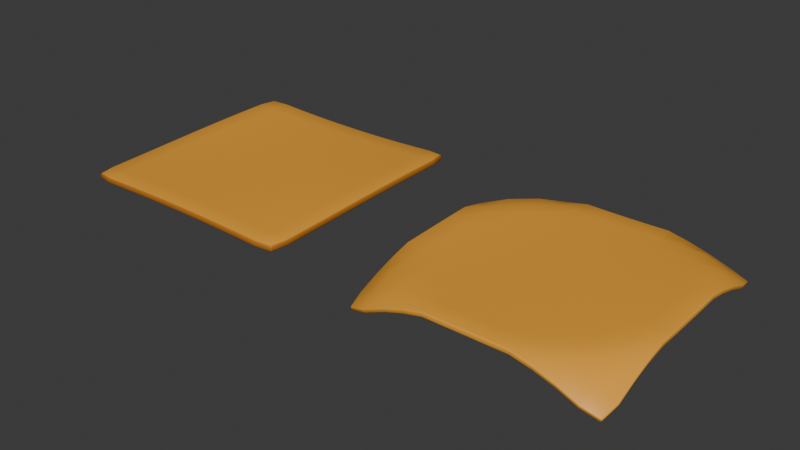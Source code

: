 # Source: cheese_slices.blend  (saved by Blender 5.0.118; exported with 4.5.12 LTS)
import bpy
from mathutils import Matrix  # noqa: F401  (used for matrix-valued properties, if any)

bpy.ops.wm.read_factory_settings(use_empty=True)
scene = bpy.context.scene
scene.name = 'Scene'

# ---- collections
col_collection = bpy.data.collections.new('Collection'); scene.collection.children.link(col_collection)

# ---- materials (node trees are filled in below, after node groups)
mat_golden_american_cheese = bpy.data.materials.new('Golden American cheese')
mat_cheese_slice_edge = bpy.data.materials.new('Cheese slice edge')

# ---- material node trees
mat_golden_american_cheese.use_nodes = True; mat_golden_american_cheese.node_tree.nodes.clear()
_N = mat_golden_american_cheese.node_tree.nodes; _L = mat_golden_american_cheese.node_tree.links
n0 = _N.new('ShaderNodeBsdfPrincipled'); n0.name = 'Principled BSDF'; n0.location = (-200, 100)
n0.inputs[0].default_value = (0.89, 0.39, 0.038, 1.0)
n0.inputs[2].default_value = 0.42
n1 = _N.new('ShaderNodeOutputMaterial'); n1.name = 'Material Output'; n1.location = (200, 100)
_L.new(n0.outputs[0], n1.inputs[0])
n1.is_active_output = True
mat_cheese_slice_edge.use_nodes = True; mat_cheese_slice_edge.node_tree.nodes.clear()
_N = mat_cheese_slice_edge.node_tree.nodes; _L = mat_cheese_slice_edge.node_tree.links
n0 = _N.new('ShaderNodeBsdfPrincipled'); n0.name = 'Principled BSDF'; n0.location = (-200, 100)
n0.inputs[0].default_value = (0.49, 0.17, 0.018, 1.0)
n0.inputs[2].default_value = 0.48
n1 = _N.new('ShaderNodeOutputMaterial'); n1.name = 'Material Output'; n1.location = (200, 100)
_L.new(n0.outputs[0], n1.inputs[0])
n1.is_active_output = True

# ---- world
world_world = bpy.data.worlds.new('World'); scene.world = world_world
world_world.use_nodes = True; world_world.node_tree.nodes.clear()
_N = world_world.node_tree.nodes; _L = world_world.node_tree.links
n0 = _N.new('ShaderNodeOutputWorld'); n0.name = 'World Output'; n0.location = (200, 100)
n1 = _N.new('ShaderNodeBackground'); n1.name = 'Background'; n1.location = (-200, 100)
n1.inputs[0].default_value = (0.05088, 0.05088, 0.05088, 1.0)
_L.new(n1.outputs[0], n0.inputs[0])
n0.is_active_output = True
world_world.color = (0.05088, 0.05088, 0.05088)
world_world.sun_shadow_jitter_overblur = 0.0

# ---- meshes
me_cheese_slice = bpy.data.meshes.new('cheese_slice')
me_cheese_slice.from_pydata([(-0.05254, -0.05254, 0.000768), (-0.045, -0.054, 0.001068), (-0.036, -0.054, 0.001403), (-0.027, -0.054, 0.001664), (-0.018, -0.054, 0.001851), (-0.009, -0.054, 0.001963), (0.0, -0.054, 0.002), (0.009, -0.054, 0.001963), (0.018, -0.054, 0.001851), (0.027, -0.054, 0.001664), (0.036, -0.054, 0.001403), (0.045, -0.054, 0.001068), (0.05254, -0.05254, 0.000768), (-0.054, -0.045, 0.0009323), (-0.045, -0.045, 0.001259), (-0.036, -0.045, 0.001525), (-0.027, -0.045, 0.001733), (-0.018, -0.045, 0.001881), (-0.009, -0.045, 0.00197), (0.0, -0.045, 0.002), (0.009, -0.045, 0.00197), (0.018, -0.045, 0.001881), (0.027, -0.045, 0.001733), (0.036, -0.045, 0.001525), (0.045, -0.045, 0.001259), (0.054, -0.045, 0.0009323), (-0.054, -0.036, 0.001253), (-0.045, -0.036, 0.001481), (-0.036, -0.036, 0.001668), (-0.027, -0.036, 0.001813), (-0.018, -0.036, 0.001917), (-0.009, -0.036, 0.001979), (0.0, -0.036, 0.002), (0.009, -0.036, 0.001979), (0.018, -0.036, 0.001917), (0.027, -0.036, 0.001813), (0.036, -0.036, 0.001668), (0.045, -0.036, 0.001481), (0.054, -0.036, 0.001253), (-0.054, -0.027, 0.001605), (-0.045, -0.027, 0.001726), (-0.036, -0.027, 0.001825), (-0.027, -0.027, 0.001901), (-0.018, -0.027, 0.001956), (-0.009, -0.027, 0.001989), (0.0, -0.027, 0.002), (0.009, -0.027, 0.001989), (0.018, -0.027, 0.001956), (0.027, -0.027, 0.001901), (0.036, -0.027, 0.001825), (0.045, -0.027, 0.001726), (0.054, -0.027, 0.001605), (-0.054, -0.018, 0.001975), (-0.045, -0.018, 0.001983), (-0.036, -0.018, 0.001989), (-0.027, -0.018, 0.001994), (-0.018, -0.018, 0.001997), (-0.009, -0.018, 0.001999), (0.0, -0.018, 0.002), (0.009, -0.018, 0.001999), (0.018, -0.018, 0.001997), (0.027, -0.018, 0.001994), (0.036, -0.018, 0.001989), (0.045, -0.018, 0.001983), (0.054, -0.018, 0.001975), (-0.054, -0.009, 0.002345), (-0.045, -0.009, 0.00224), (-0.036, -0.009, 0.002153), (-0.027, -0.009, 0.002086), (-0.018, -0.009, 0.002038), (-0.009, -0.009, 0.00201), (0.0, -0.009, 0.002), (0.009, -0.009, 0.00201), (0.018, -0.009, 0.002038), (0.027, -0.009, 0.002086), (0.036, -0.009, 0.002153), (0.045, -0.009, 0.00224), (0.054, -0.009, 0.002345), (-0.054, 0.0, 0.002701), (-0.045, 0.0, 0.002487), (-0.036, 0.0, 0.002312), (-0.027, 0.0, 0.002175), (-0.018, 0.0, 0.002078), (-0.009, 0.0, 0.002019), (0.0, 0.0, 0.002), (0.009, 0.0, 0.002019), (0.018, 0.0, 0.002078), (0.027, 0.0, 0.002175), (0.036, 0.0, 0.002312), (0.045, 0.0, 0.002487), (0.054, 0.0, 0.002701), (-0.054, 0.009, 0.003027), (-0.045, 0.009, 0.002713), (-0.036, 0.009, 0.002456), (-0.027, 0.009, 0.002257), (-0.018, 0.009, 0.002114), (-0.009, 0.009, 0.002029), (0.0, 0.009, 0.002), (0.009, 0.009, 0.002029), (0.018, 0.009, 0.002114), (0.027, 0.009, 0.002257), (0.036, 0.009, 0.002456), (0.045, 0.009, 0.002713), (0.054, 0.009, 0.003027), (-0.054, 0.018, 0.003309), (-0.045, 0.018, 0.002909), (-0.036, 0.018, 0.002582), (-0.027, 0.018, 0.002327), (-0.018, 0.018, 0.002145), (-0.009, 0.018, 0.002036), (0.0, 0.018, 0.002), (0.009, 0.018, 0.002036), (0.018, 0.018, 0.002145), (0.027, 0.018, 0.002327), (0.036, 0.018, 0.002582), (0.045, 0.018, 0.002909), (0.054, 0.018, 0.003309), (-0.054, 0.027, 0.003535), (-0.045, 0.027, 0.003066), (-0.036, 0.027, 0.002682), (-0.027, 0.027, 0.002384), (-0.018, 0.027, 0.002171), (-0.009, 0.027, 0.002043), (0.0, 0.027, 0.002), (0.009, 0.027, 0.002043), (0.018, 0.027, 0.002171), (0.027, 0.027, 0.002384), (0.036, 0.027, 0.002682), (0.045, 0.027, 0.003066), (0.054, 0.027, 0.003535), (-0.054, 0.036, 0.003695), (-0.045, 0.036, 0.003177), (-0.036, 0.036, 0.002753), (-0.027, 0.036, 0.002424), (-0.018, 0.036, 0.002188), (-0.009, 0.036, 0.002047), (0.0, 0.036, 0.002), (0.009, 0.036, 0.002047), (0.018, 0.036, 0.002188), (0.027, 0.036, 0.002424), (0.036, 0.036, 0.002753), (0.045, 0.036, 0.003177), (0.054, 0.036, 0.003695), (-0.054, 0.045, 0.003783), (-0.045, 0.045, 0.003238), (-0.036, 0.045, 0.002793), (-0.027, 0.045, 0.002446), (-0.018, 0.045, 0.002198), (-0.009, 0.045, 0.00205), (0.0, 0.045, 0.002), (0.009, 0.045, 0.00205), (0.018, 0.045, 0.002198), (0.027, 0.045, 0.002446), (0.036, 0.045, 0.002793), (0.045, 0.045, 0.003238), (0.054, 0.045, 0.003783), (-0.05254, 0.05254, 0.003702), (-0.045, 0.054, 0.003247), (-0.036, 0.054, 0.002798), (-0.027, 0.054, 0.002449), (-0.018, 0.054, 0.002199), (-0.009, 0.054, 0.00205), (0.0, 0.054, 0.002), (0.009, 0.054, 0.00205), (0.018, 0.054, 0.002199), (0.027, 0.054, 0.002449), (0.036, 0.054, 0.002798), (0.045, 0.054, 0.003247), (0.05254, 0.05254, 0.003702)], [], [(0, 1, 14, 13), (1, 2, 15, 14), (2, 3, 16, 15), (3, 4, 17, 16), (4, 5, 18, 17), (5, 6, 19, 18), (6, 7, 20, 19), (7, 8, 21, 20), (8, 9, 22, 21), (9, 10, 23, 22), (10, 11, 24, 23), (11, 12, 25, 24), (13, 14, 27, 26), (14, 15, 28, 27), (15, 16, 29, 28), (16, 17, 30, 29), (17, 18, 31, 30), (18, 19, 32, 31), (19, 20, 33, 32), (20, 21, 34, 33), (21, 22, 35, 34), (22, 23, 36, 35), (23, 24, 37, 36), (24, 25, 38, 37), (26, 27, 40, 39), (27, 28, 41, 40), (28, 29, 42, 41), (29, 30, 43, 42), (30, 31, 44, 43), (31, 32, 45, 44), (32, 33, 46, 45), (33, 34, 47, 46), (34, 35, 48, 47), (35, 36, 49, 48), (36, 37, 50, 49), (37, 38, 51, 50), (39, 40, 53, 52), (40, 41, 54, 53), (41, 42, 55, 54), (42, 43, 56, 55), (43, 44, 57, 56), (44, 45, 58, 57), (45, 46, 59, 58), (46, 47, 60, 59), (47, 48, 61, 60), (48, 49, 62, 61), (49, 50, 63, 62), (50, 51, 64, 63), (52, 53, 66, 65), (53, 54, 67, 66), (54, 55, 68, 67), (55, 56, 69, 68), (56, 57, 70, 69), (57, 58, 71, 70), (58, 59, 72, 71), (59, 60, 73, 72), (60, 61, 74, 73), (61, 62, 75, 74), (62, 63, 76, 75), (63, 64, 77, 76), (65, 66, 79, 78), (66, 67, 80, 79), (67, 68, 81, 80), (68, 69, 82, 81), (69, 70, 83, 82), (70, 71, 84, 83), (71, 72, 85, 84), (72, 73, 86, 85), (73, 74, 87, 86), (74, 75, 88, 87), (75, 76, 89, 88), (76, 77, 90, 89), (78, 79, 92, 91), (79, 80, 93, 92), (80, 81, 94, 93), (81, 82, 95, 94), (82, 83, 96, 95), (83, 84, 97, 96), (84, 85, 98, 97), (85, 86, 99, 98), (86, 87, 100, 99), (87, 88, 101, 100), (88, 89, 102, 101), (89, 90, 103, 102), (91, 92, 105, 104), (92, 93, 106, 105), (93, 94, 107, 106), (94, 95, 108, 107), (95, 96, 109, 108), (96, 97, 110, 109), (97, 98, 111, 110), (98, 99, 112, 111), (99, 100, 113, 112), (100, 101, 114, 113), (101, 102, 115, 114), (102, 103, 116, 115), (104, 105, 118, 117), (105, 106, 119, 118), (106, 107, 120, 119), (107, 108, 121, 120), (108, 109, 122, 121), (109, 110, 123, 122), (110, 111, 124, 123), (111, 112, 125, 124), (112, 113, 126, 125), (113, 114, 127, 126), (114, 115, 128, 127), (115, 116, 129, 128), (117, 118, 131, 130), (118, 119, 132, 131), (119, 120, 133, 132), (120, 121, 134, 133), (121, 122, 135, 134), (122, 123, 136, 135), (123, 124, 137, 136), (124, 125, 138, 137), (125, 126, 139, 138), (126, 127, 140, 139), (127, 128, 141, 140), (128, 129, 142, 141), (130, 131, 144, 143), (131, 132, 145, 144), (132, 133, 146, 145), (133, 134, 147, 146), (134, 135, 148, 147), (135, 136, 149, 148), (136, 137, 150, 149), (137, 138, 151, 150), (138, 139, 152, 151), (139, 140, 153, 152), (140, 141, 154, 153), (141, 142, 155, 154), (143, 144, 157, 156), (144, 145, 158, 157), (145, 146, 159, 158), (146, 147, 160, 159), (147, 148, 161, 160), (148, 149, 162, 161), (149, 150, 163, 162), (150, 151, 164, 163), (151, 152, 165, 164), (152, 153, 166, 165), (153, 154, 167, 166), (154, 155, 168, 167)])
me_cheese_slice.polygons.foreach_set('use_smooth', [True] * 144)
me_cheese_slice.materials.append(mat_golden_american_cheese)
me_cheese_slice.materials.append(mat_cheese_slice_edge)
me_cheese_slice.update()
me_cheese_draped = bpy.data.meshes.new('cheese_draped')
me_cheese_draped.from_pydata([(-0.05254, -0.05254, -0.01023), (-0.045, -0.054, -0.007572), (-0.036, -0.054, -0.003732), (-0.027, -0.054, -0.0005287), (-0.018, -0.054, 0.001851), (-0.009, -0.054, 0.001963), (0.0, -0.054, 0.002), (0.009, -0.054, 0.001963), (0.018, -0.054, 0.001851), (0.027, -0.054, -0.0005287), (0.036, -0.054, -0.003732), (0.045, -0.054, -0.007572), (0.05254, -0.05254, -0.01023), (-0.054, -0.045, -0.007708), (-0.045, -0.045, -0.003057), (-0.036, -0.045, 0.001117), (-0.027, -0.045, 0.001733), (-0.018, -0.045, 0.001881), (-0.009, -0.045, 0.00197), (0.0, -0.045, 0.002), (0.009, -0.045, 0.00197), (0.018, -0.045, 0.001881), (0.027, -0.045, 0.001733), (0.036, -0.045, 0.001117), (0.045, -0.045, -0.003057), (0.054, -0.045, -0.007708), (-0.054, -0.036, -0.003882), (-0.045, -0.036, 0.001073), (-0.036, -0.036, 0.001668), (-0.027, -0.036, 0.001813), (-0.018, -0.036, 0.001917), (-0.009, -0.036, 0.001979), (0.0, -0.036, 0.002), (0.009, -0.036, 0.001979), (0.018, -0.036, 0.001917), (0.027, -0.036, 0.001813), (0.036, -0.036, 0.001668), (0.045, -0.036, 0.001073), (0.054, -0.036, -0.003882), (-0.054, -0.027, -0.0005876), (-0.045, -0.027, 0.001726), (-0.036, -0.027, 0.001825), (-0.027, -0.027, 0.001901), (-0.018, -0.027, 0.001956), (-0.009, -0.027, 0.001989), (0.0, -0.027, 0.002), (0.009, -0.027, 0.001989), (0.018, -0.027, 0.001956), (0.027, -0.027, 0.001901), (0.036, -0.027, 0.001825), (0.045, -0.027, 0.001726), (0.054, -0.027, -0.0005876), (-0.054, -0.018, 0.001975), (-0.045, -0.018, 0.001983), (-0.036, -0.018, 0.001989), (-0.027, -0.018, 0.001994), (-0.018, -0.018, 0.001997), (-0.009, -0.018, 0.001999), (0.0, -0.018, 0.002), (0.009, -0.018, 0.001999), (0.018, -0.018, 0.001997), (0.027, -0.018, 0.001994), (0.036, -0.018, 0.001989), (0.045, -0.018, 0.001983), (0.054, -0.018, 0.001975), (-0.054, -0.009, 0.002345), (-0.045, -0.009, 0.00224), (-0.036, -0.009, 0.002153), (-0.027, -0.009, 0.002086), (-0.018, -0.009, 0.002038), (-0.009, -0.009, 0.00201), (0.0, -0.009, 0.002), (0.009, -0.009, 0.00201), (0.018, -0.009, 0.002038), (0.027, -0.009, 0.002086), (0.036, -0.009, 0.002153), (0.045, -0.009, 0.00224), (0.054, -0.009, 0.002345), (-0.054, 0.0, 0.002701), (-0.045, 0.0, 0.002487), (-0.036, 0.0, 0.002312), (-0.027, 0.0, 0.002175), (-0.018, 0.0, 0.002078), (-0.009, 0.0, 0.002019), (0.0, 0.0, 0.002), (0.009, 0.0, 0.002019), (0.018, 0.0, 0.002078), (0.027, 0.0, 0.002175), (0.036, 0.0, 0.002312), (0.045, 0.0, 0.002487), (0.054, 0.0, 0.002701), (-0.054, 0.009, 0.003027), (-0.045, 0.009, 0.002713), (-0.036, 0.009, 0.002456), (-0.027, 0.009, 0.002257), (-0.018, 0.009, 0.002114), (-0.009, 0.009, 0.002029), (0.0, 0.009, 0.002), (0.009, 0.009, 0.002029), (0.018, 0.009, 0.002114), (0.027, 0.009, 0.002257), (0.036, 0.009, 0.002456), (0.045, 0.009, 0.002713), (0.054, 0.009, 0.003027), (-0.054, 0.018, 0.003309), (-0.045, 0.018, 0.002909), (-0.036, 0.018, 0.002582), (-0.027, 0.018, 0.002327), (-0.018, 0.018, 0.002145), (-0.009, 0.018, 0.002036), (0.0, 0.018, 0.002), (0.009, 0.018, 0.002036), (0.018, 0.018, 0.002145), (0.027, 0.018, 0.002327), (0.036, 0.018, 0.002582), (0.045, 0.018, 0.002909), (0.054, 0.018, 0.003309), (-0.054, 0.027, 0.001342), (-0.045, 0.027, 0.003066), (-0.036, 0.027, 0.002682), (-0.027, 0.027, 0.002384), (-0.018, 0.027, 0.002171), (-0.009, 0.027, 0.002043), (0.0, 0.027, 0.002), (0.009, 0.027, 0.002043), (0.018, 0.027, 0.002171), (0.027, 0.027, 0.002384), (0.036, 0.027, 0.002682), (0.045, 0.027, 0.003066), (0.054, 0.027, 0.001342), (-0.054, 0.036, -0.00144), (-0.045, 0.036, 0.002769), (-0.036, 0.036, 0.002753), (-0.027, 0.036, 0.002424), (-0.018, 0.036, 0.002188), (-0.009, 0.036, 0.002047), (0.0, 0.036, 0.002), (0.009, 0.036, 0.002047), (0.018, 0.036, 0.002188), (0.027, 0.036, 0.002424), (0.036, 0.036, 0.002753), (0.045, 0.036, 0.002769), (0.054, 0.036, -0.00144), (-0.054, 0.045, -0.004857), (-0.045, 0.045, -0.001077), (-0.036, 0.045, 0.002384), (-0.027, 0.045, 0.002446), (-0.018, 0.045, 0.002198), (-0.009, 0.045, 0.00205), (0.0, 0.045, 0.002), (0.009, 0.045, 0.00205), (0.018, 0.045, 0.002198), (0.027, 0.045, 0.002446), (0.036, 0.045, 0.002384), (0.045, 0.045, -0.001077), (0.054, 0.045, -0.004857), (-0.05254, 0.05254, -0.007298), (-0.045, 0.054, -0.005393), (-0.036, 0.054, -0.002337), (-0.027, 0.054, 0.0002559), (-0.018, 0.054, 0.002199), (-0.009, 0.054, 0.00205), (0.0, 0.054, 0.002), (0.009, 0.054, 0.00205), (0.018, 0.054, 0.002199), (0.027, 0.054, 0.0002559), (0.036, 0.054, -0.002337), (0.045, 0.054, -0.005393), (0.05254, 0.05254, -0.007298)], [], [(0, 1, 14, 13), (1, 2, 15, 14), (2, 3, 16, 15), (3, 4, 17, 16), (4, 5, 18, 17), (5, 6, 19, 18), (6, 7, 20, 19), (7, 8, 21, 20), (8, 9, 22, 21), (9, 10, 23, 22), (10, 11, 24, 23), (11, 12, 25, 24), (13, 14, 27, 26), (14, 15, 28, 27), (15, 16, 29, 28), (16, 17, 30, 29), (17, 18, 31, 30), (18, 19, 32, 31), (19, 20, 33, 32), (20, 21, 34, 33), (21, 22, 35, 34), (22, 23, 36, 35), (23, 24, 37, 36), (24, 25, 38, 37), (26, 27, 40, 39), (27, 28, 41, 40), (28, 29, 42, 41), (29, 30, 43, 42), (30, 31, 44, 43), (31, 32, 45, 44), (32, 33, 46, 45), (33, 34, 47, 46), (34, 35, 48, 47), (35, 36, 49, 48), (36, 37, 50, 49), (37, 38, 51, 50), (39, 40, 53, 52), (40, 41, 54, 53), (41, 42, 55, 54), (42, 43, 56, 55), (43, 44, 57, 56), (44, 45, 58, 57), (45, 46, 59, 58), (46, 47, 60, 59), (47, 48, 61, 60), (48, 49, 62, 61), (49, 50, 63, 62), (50, 51, 64, 63), (52, 53, 66, 65), (53, 54, 67, 66), (54, 55, 68, 67), (55, 56, 69, 68), (56, 57, 70, 69), (57, 58, 71, 70), (58, 59, 72, 71), (59, 60, 73, 72), (60, 61, 74, 73), (61, 62, 75, 74), (62, 63, 76, 75), (63, 64, 77, 76), (65, 66, 79, 78), (66, 67, 80, 79), (67, 68, 81, 80), (68, 69, 82, 81), (69, 70, 83, 82), (70, 71, 84, 83), (71, 72, 85, 84), (72, 73, 86, 85), (73, 74, 87, 86), (74, 75, 88, 87), (75, 76, 89, 88), (76, 77, 90, 89), (78, 79, 92, 91), (79, 80, 93, 92), (80, 81, 94, 93), (81, 82, 95, 94), (82, 83, 96, 95), (83, 84, 97, 96), (84, 85, 98, 97), (85, 86, 99, 98), (86, 87, 100, 99), (87, 88, 101, 100), (88, 89, 102, 101), (89, 90, 103, 102), (91, 92, 105, 104), (92, 93, 106, 105), (93, 94, 107, 106), (94, 95, 108, 107), (95, 96, 109, 108), (96, 97, 110, 109), (97, 98, 111, 110), (98, 99, 112, 111), (99, 100, 113, 112), (100, 101, 114, 113), (101, 102, 115, 114), (102, 103, 116, 115), (104, 105, 118, 117), (105, 106, 119, 118), (106, 107, 120, 119), (107, 108, 121, 120), (108, 109, 122, 121), (109, 110, 123, 122), (110, 111, 124, 123), (111, 112, 125, 124), (112, 113, 126, 125), (113, 114, 127, 126), (114, 115, 128, 127), (115, 116, 129, 128), (117, 118, 131, 130), (118, 119, 132, 131), (119, 120, 133, 132), (120, 121, 134, 133), (121, 122, 135, 134), (122, 123, 136, 135), (123, 124, 137, 136), (124, 125, 138, 137), (125, 126, 139, 138), (126, 127, 140, 139), (127, 128, 141, 140), (128, 129, 142, 141), (130, 131, 144, 143), (131, 132, 145, 144), (132, 133, 146, 145), (133, 134, 147, 146), (134, 135, 148, 147), (135, 136, 149, 148), (136, 137, 150, 149), (137, 138, 151, 150), (138, 139, 152, 151), (139, 140, 153, 152), (140, 141, 154, 153), (141, 142, 155, 154), (143, 144, 157, 156), (144, 145, 158, 157), (145, 146, 159, 158), (146, 147, 160, 159), (147, 148, 161, 160), (148, 149, 162, 161), (149, 150, 163, 162), (150, 151, 164, 163), (151, 152, 165, 164), (152, 153, 166, 165), (153, 154, 167, 166), (154, 155, 168, 167)])
me_cheese_draped.polygons.foreach_set('use_smooth', [True] * 144)
me_cheese_draped.materials.append(mat_golden_american_cheese)
me_cheese_draped.update()

# ---- objects
ob_cheese_slice = bpy.data.objects.new('cheese_slice', me_cheese_slice)
ob_cheese_draped = bpy.data.objects.new('cheese_draped', me_cheese_draped)

# ---- transforms, parenting, visibility, modifiers, constraints
ob_cheese_slice.location = (0.0, 0.0, 0.0)
_m = ob_cheese_slice.modifiers.new('Thin cheese edge', 'SOLIDIFY')
_m.thickness = 0.0023
_m.material_offset_rim = 1
_m = ob_cheese_slice.modifiers.new('Soft cut edges', 'BEVEL')
_m.width = 0.00055
_m.width_pct = 0.00055
_m.segments = 2
_m.material = 1
ob_cheese_draped.location = (0.145, 0.0, 0.0)
_m = ob_cheese_draped.modifiers.new('Thin cheese edge', 'SOLIDIFY')
_m.thickness = 0.0023
_m = ob_cheese_draped.modifiers.new('Soft cut edges', 'BEVEL')
_m.width = 0.00055
_m.width_pct = 0.00055
_m.segments = 2

# ---- collection membership
col_collection.objects.link(ob_cheese_slice)
col_collection.objects.link(ob_cheese_draped)

# ---- scene / render settings (as saved in the file)
scene.frame_start = 1; scene.frame_end = 250; scene.frame_set(1)
scene.render.engine = 'BLENDER_EEVEE_NEXT'
scene.render.bake_bias = 0.0
scene.render.bake_samples = 0
scene.cycles.sampling_pattern = 'TABULATED_SOBOL'
scene.eevee.use_volume_custom_range = False
bpy.context.view_layer.update()

# ---- added for rendering (the .blend has no active camera and no usable light): camera, sun
cam_auto = bpy.data.cameras.new('AutoCamera')
cam_auto.lens = 50.0
cam_auto.sensor_width = 36.0
cam_auto.clip_end = 1000.0
ob_auto_camera = bpy.data.objects.new('AutoCamera', cam_auto)
scene.collection.objects.link(ob_auto_camera)
ob_auto_camera.location = (0.327542, -0.306076, 0.200026)
ob_auto_camera.rotation_euler = (1.09748, -7.21219e-08, 0.694738)
scene.camera = ob_auto_camera
light_auto_sun = bpy.data.lights.new('AutoSun', 'SUN')
light_auto_sun.energy = 3.0
light_auto_sun.angle = 0.0523599
ob_auto_sun = bpy.data.objects.new('AutoSun', light_auto_sun)
scene.collection.objects.link(ob_auto_sun)
ob_auto_sun.rotation_euler = (0.872665, 0.174533, 0.523599)
bpy.context.view_layer.update()
